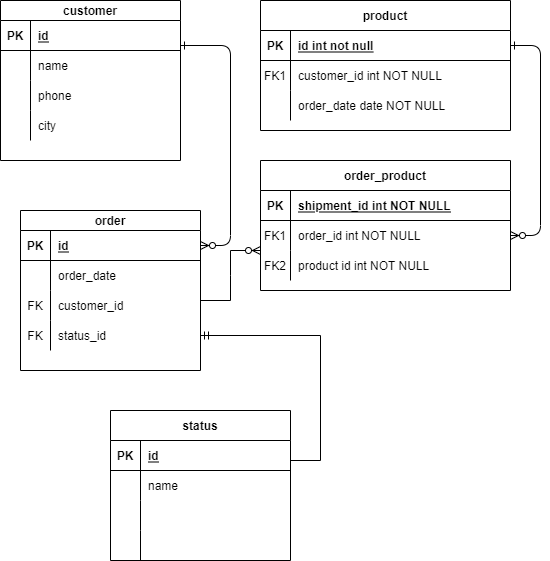

The diagram above was exported from draw.io. Its source (the exported page's mxGraphModel, read from the mxfile embedded in the PNG):
<mxGraphModel dx="1038" dy="547" grid="1" gridSize="10" guides="1" tooltips="1" connect="1" arrows="1" fold="1" page="1" pageScale="1" pageWidth="850" pageHeight="1100" math="0" shadow="0" extFonts="Permanent Marker^https://fonts.googleapis.com/css?family=Permanent+Marker">
  <root>
    <mxCell id="0" />
    <mxCell id="1" parent="0" />
    <mxCell id="C-vyLk0tnHw3VtMMgP7b-1" value="" style="edgeStyle=entityRelationEdgeStyle;endArrow=ERzeroToMany;startArrow=ERone;endFill=1;startFill=0;" parent="1" target="UkEJVgO-4dpGn_7oeEKK-2" edge="1">
      <mxGeometry width="100" height="100" relative="1" as="geometry">
        <mxPoint x="370" y="165" as="sourcePoint" />
        <mxPoint x="440" y="620" as="targetPoint" />
      </mxGeometry>
    </mxCell>
    <mxCell id="C-vyLk0tnHw3VtMMgP7b-12" value="" style="edgeStyle=entityRelationEdgeStyle;endArrow=ERzeroToMany;startArrow=ERone;endFill=1;startFill=0;" parent="1" source="C-vyLk0tnHw3VtMMgP7b-3" target="C-vyLk0tnHw3VtMMgP7b-17" edge="1">
      <mxGeometry width="100" height="100" relative="1" as="geometry">
        <mxPoint x="400" y="180" as="sourcePoint" />
        <mxPoint x="460" y="205" as="targetPoint" />
      </mxGeometry>
    </mxCell>
    <mxCell id="C-vyLk0tnHw3VtMMgP7b-2" value="product" style="shape=table;startSize=30;container=1;collapsible=1;childLayout=tableLayout;fixedRows=1;rowLines=0;fontStyle=1;align=center;resizeLast=1;" parent="1" vertex="1">
      <mxGeometry x="450" y="120" width="250" height="130" as="geometry" />
    </mxCell>
    <mxCell id="C-vyLk0tnHw3VtMMgP7b-3" value="" style="shape=partialRectangle;collapsible=0;dropTarget=0;pointerEvents=0;fillColor=none;points=[[0,0.5],[1,0.5]];portConstraint=eastwest;top=0;left=0;right=0;bottom=1;" parent="C-vyLk0tnHw3VtMMgP7b-2" vertex="1">
      <mxGeometry y="30" width="250" height="30" as="geometry" />
    </mxCell>
    <mxCell id="C-vyLk0tnHw3VtMMgP7b-4" value="PK" style="shape=partialRectangle;overflow=hidden;connectable=0;fillColor=none;top=0;left=0;bottom=0;right=0;fontStyle=1;" parent="C-vyLk0tnHw3VtMMgP7b-3" vertex="1">
      <mxGeometry width="30" height="30" as="geometry" />
    </mxCell>
    <mxCell id="C-vyLk0tnHw3VtMMgP7b-5" value="id int not null" style="shape=partialRectangle;overflow=hidden;connectable=0;fillColor=none;top=0;left=0;bottom=0;right=0;align=left;spacingLeft=6;fontStyle=5;" parent="C-vyLk0tnHw3VtMMgP7b-3" vertex="1">
      <mxGeometry x="30" width="220" height="30" as="geometry" />
    </mxCell>
    <mxCell id="C-vyLk0tnHw3VtMMgP7b-6" value="" style="shape=partialRectangle;collapsible=0;dropTarget=0;pointerEvents=0;fillColor=none;points=[[0,0.5],[1,0.5]];portConstraint=eastwest;top=0;left=0;right=0;bottom=0;" parent="C-vyLk0tnHw3VtMMgP7b-2" vertex="1">
      <mxGeometry y="60" width="250" height="30" as="geometry" />
    </mxCell>
    <mxCell id="C-vyLk0tnHw3VtMMgP7b-7" value="FK1" style="shape=partialRectangle;overflow=hidden;connectable=0;fillColor=none;top=0;left=0;bottom=0;right=0;" parent="C-vyLk0tnHw3VtMMgP7b-6" vertex="1">
      <mxGeometry width="30" height="30" as="geometry" />
    </mxCell>
    <mxCell id="C-vyLk0tnHw3VtMMgP7b-8" value="customer_id int NOT NULL" style="shape=partialRectangle;overflow=hidden;connectable=0;fillColor=none;top=0;left=0;bottom=0;right=0;align=left;spacingLeft=6;" parent="C-vyLk0tnHw3VtMMgP7b-6" vertex="1">
      <mxGeometry x="30" width="220" height="30" as="geometry" />
    </mxCell>
    <mxCell id="C-vyLk0tnHw3VtMMgP7b-9" value="" style="shape=partialRectangle;collapsible=0;dropTarget=0;pointerEvents=0;fillColor=none;points=[[0,0.5],[1,0.5]];portConstraint=eastwest;top=0;left=0;right=0;bottom=0;" parent="C-vyLk0tnHw3VtMMgP7b-2" vertex="1">
      <mxGeometry y="90" width="250" height="30" as="geometry" />
    </mxCell>
    <mxCell id="C-vyLk0tnHw3VtMMgP7b-10" value="" style="shape=partialRectangle;overflow=hidden;connectable=0;fillColor=none;top=0;left=0;bottom=0;right=0;" parent="C-vyLk0tnHw3VtMMgP7b-9" vertex="1">
      <mxGeometry width="30" height="30" as="geometry" />
    </mxCell>
    <mxCell id="C-vyLk0tnHw3VtMMgP7b-11" value="order_date date NOT NULL" style="shape=partialRectangle;overflow=hidden;connectable=0;fillColor=none;top=0;left=0;bottom=0;right=0;align=left;spacingLeft=6;" parent="C-vyLk0tnHw3VtMMgP7b-9" vertex="1">
      <mxGeometry x="30" width="220" height="30" as="geometry" />
    </mxCell>
    <mxCell id="C-vyLk0tnHw3VtMMgP7b-13" value="order_product" style="shape=table;startSize=30;container=1;collapsible=1;childLayout=tableLayout;fixedRows=1;rowLines=0;fontStyle=1;align=center;resizeLast=1;" parent="1" vertex="1">
      <mxGeometry x="450" y="280" width="250" height="130" as="geometry" />
    </mxCell>
    <mxCell id="C-vyLk0tnHw3VtMMgP7b-14" value="" style="shape=partialRectangle;collapsible=0;dropTarget=0;pointerEvents=0;fillColor=none;points=[[0,0.5],[1,0.5]];portConstraint=eastwest;top=0;left=0;right=0;bottom=1;" parent="C-vyLk0tnHw3VtMMgP7b-13" vertex="1">
      <mxGeometry y="30" width="250" height="30" as="geometry" />
    </mxCell>
    <mxCell id="C-vyLk0tnHw3VtMMgP7b-15" value="PK" style="shape=partialRectangle;overflow=hidden;connectable=0;fillColor=none;top=0;left=0;bottom=0;right=0;fontStyle=1;" parent="C-vyLk0tnHw3VtMMgP7b-14" vertex="1">
      <mxGeometry width="30" height="30" as="geometry" />
    </mxCell>
    <mxCell id="C-vyLk0tnHw3VtMMgP7b-16" value="shipment_id int NOT NULL " style="shape=partialRectangle;overflow=hidden;connectable=0;fillColor=none;top=0;left=0;bottom=0;right=0;align=left;spacingLeft=6;fontStyle=5;" parent="C-vyLk0tnHw3VtMMgP7b-14" vertex="1">
      <mxGeometry x="30" width="220" height="30" as="geometry" />
    </mxCell>
    <mxCell id="C-vyLk0tnHw3VtMMgP7b-17" value="" style="shape=partialRectangle;collapsible=0;dropTarget=0;pointerEvents=0;fillColor=none;points=[[0,0.5],[1,0.5]];portConstraint=eastwest;top=0;left=0;right=0;bottom=0;" parent="C-vyLk0tnHw3VtMMgP7b-13" vertex="1">
      <mxGeometry y="60" width="250" height="30" as="geometry" />
    </mxCell>
    <mxCell id="C-vyLk0tnHw3VtMMgP7b-18" value="FK1" style="shape=partialRectangle;overflow=hidden;connectable=0;fillColor=none;top=0;left=0;bottom=0;right=0;" parent="C-vyLk0tnHw3VtMMgP7b-17" vertex="1">
      <mxGeometry width="30" height="30" as="geometry" />
    </mxCell>
    <mxCell id="C-vyLk0tnHw3VtMMgP7b-19" value="order_id int NOT NULL" style="shape=partialRectangle;overflow=hidden;connectable=0;fillColor=none;top=0;left=0;bottom=0;right=0;align=left;spacingLeft=6;" parent="C-vyLk0tnHw3VtMMgP7b-17" vertex="1">
      <mxGeometry x="30" width="220" height="30" as="geometry" />
    </mxCell>
    <mxCell id="C-vyLk0tnHw3VtMMgP7b-20" value="" style="shape=partialRectangle;collapsible=0;dropTarget=0;pointerEvents=0;fillColor=none;points=[[0,0.5],[1,0.5]];portConstraint=eastwest;top=0;left=0;right=0;bottom=0;" parent="C-vyLk0tnHw3VtMMgP7b-13" vertex="1">
      <mxGeometry y="90" width="250" height="30" as="geometry" />
    </mxCell>
    <mxCell id="C-vyLk0tnHw3VtMMgP7b-21" value="FK2" style="shape=partialRectangle;overflow=hidden;connectable=0;fillColor=none;top=0;left=0;bottom=0;right=0;" parent="C-vyLk0tnHw3VtMMgP7b-20" vertex="1">
      <mxGeometry width="30" height="30" as="geometry" />
    </mxCell>
    <mxCell id="C-vyLk0tnHw3VtMMgP7b-22" value="product id int NOT NULL" style="shape=partialRectangle;overflow=hidden;connectable=0;fillColor=none;top=0;left=0;bottom=0;right=0;align=left;spacingLeft=6;" parent="C-vyLk0tnHw3VtMMgP7b-20" vertex="1">
      <mxGeometry x="30" width="220" height="30" as="geometry" />
    </mxCell>
    <mxCell id="UkEJVgO-4dpGn_7oeEKK-1" value="order" style="shape=table;startSize=20;container=1;collapsible=1;childLayout=tableLayout;fixedRows=1;rowLines=0;fontStyle=1;align=center;resizeLast=1;" vertex="1" parent="1">
      <mxGeometry x="210" y="330" width="180" height="160" as="geometry" />
    </mxCell>
    <mxCell id="UkEJVgO-4dpGn_7oeEKK-2" value="" style="shape=tableRow;horizontal=0;startSize=0;swimlaneHead=0;swimlaneBody=0;fillColor=none;collapsible=0;dropTarget=0;points=[[0,0.5],[1,0.5]];portConstraint=eastwest;top=0;left=0;right=0;bottom=1;" vertex="1" parent="UkEJVgO-4dpGn_7oeEKK-1">
      <mxGeometry y="20" width="180" height="30" as="geometry" />
    </mxCell>
    <mxCell id="UkEJVgO-4dpGn_7oeEKK-3" value="PK" style="shape=partialRectangle;connectable=0;fillColor=none;top=0;left=0;bottom=0;right=0;fontStyle=1;overflow=hidden;" vertex="1" parent="UkEJVgO-4dpGn_7oeEKK-2">
      <mxGeometry width="30" height="30" as="geometry">
        <mxRectangle width="30" height="30" as="alternateBounds" />
      </mxGeometry>
    </mxCell>
    <mxCell id="UkEJVgO-4dpGn_7oeEKK-4" value="id" style="shape=partialRectangle;connectable=0;fillColor=none;top=0;left=0;bottom=0;right=0;align=left;spacingLeft=6;fontStyle=5;overflow=hidden;" vertex="1" parent="UkEJVgO-4dpGn_7oeEKK-2">
      <mxGeometry x="30" width="150" height="30" as="geometry">
        <mxRectangle width="150" height="30" as="alternateBounds" />
      </mxGeometry>
    </mxCell>
    <mxCell id="UkEJVgO-4dpGn_7oeEKK-5" value="" style="shape=tableRow;horizontal=0;startSize=0;swimlaneHead=0;swimlaneBody=0;fillColor=none;collapsible=0;dropTarget=0;points=[[0,0.5],[1,0.5]];portConstraint=eastwest;top=0;left=0;right=0;bottom=0;" vertex="1" parent="UkEJVgO-4dpGn_7oeEKK-1">
      <mxGeometry y="50" width="180" height="30" as="geometry" />
    </mxCell>
    <mxCell id="UkEJVgO-4dpGn_7oeEKK-6" value="" style="shape=partialRectangle;connectable=0;fillColor=none;top=0;left=0;bottom=0;right=0;editable=1;overflow=hidden;" vertex="1" parent="UkEJVgO-4dpGn_7oeEKK-5">
      <mxGeometry width="30" height="30" as="geometry">
        <mxRectangle width="30" height="30" as="alternateBounds" />
      </mxGeometry>
    </mxCell>
    <mxCell id="UkEJVgO-4dpGn_7oeEKK-7" value="order_date" style="shape=partialRectangle;connectable=0;fillColor=none;top=0;left=0;bottom=0;right=0;align=left;spacingLeft=6;overflow=hidden;" vertex="1" parent="UkEJVgO-4dpGn_7oeEKK-5">
      <mxGeometry x="30" width="150" height="30" as="geometry">
        <mxRectangle width="150" height="30" as="alternateBounds" />
      </mxGeometry>
    </mxCell>
    <mxCell id="UkEJVgO-4dpGn_7oeEKK-8" value="" style="shape=tableRow;horizontal=0;startSize=0;swimlaneHead=0;swimlaneBody=0;fillColor=none;collapsible=0;dropTarget=0;points=[[0,0.5],[1,0.5]];portConstraint=eastwest;top=0;left=0;right=0;bottom=0;" vertex="1" parent="UkEJVgO-4dpGn_7oeEKK-1">
      <mxGeometry y="80" width="180" height="30" as="geometry" />
    </mxCell>
    <mxCell id="UkEJVgO-4dpGn_7oeEKK-9" value="FK" style="shape=partialRectangle;connectable=0;fillColor=none;top=0;left=0;bottom=0;right=0;editable=1;overflow=hidden;" vertex="1" parent="UkEJVgO-4dpGn_7oeEKK-8">
      <mxGeometry width="30" height="30" as="geometry">
        <mxRectangle width="30" height="30" as="alternateBounds" />
      </mxGeometry>
    </mxCell>
    <mxCell id="UkEJVgO-4dpGn_7oeEKK-10" value="customer_id" style="shape=partialRectangle;connectable=0;fillColor=none;top=0;left=0;bottom=0;right=0;align=left;spacingLeft=6;overflow=hidden;" vertex="1" parent="UkEJVgO-4dpGn_7oeEKK-8">
      <mxGeometry x="30" width="150" height="30" as="geometry">
        <mxRectangle width="150" height="30" as="alternateBounds" />
      </mxGeometry>
    </mxCell>
    <mxCell id="UkEJVgO-4dpGn_7oeEKK-11" value="" style="shape=tableRow;horizontal=0;startSize=0;swimlaneHead=0;swimlaneBody=0;fillColor=none;collapsible=0;dropTarget=0;points=[[0,0.5],[1,0.5]];portConstraint=eastwest;top=0;left=0;right=0;bottom=0;" vertex="1" parent="UkEJVgO-4dpGn_7oeEKK-1">
      <mxGeometry y="110" width="180" height="30" as="geometry" />
    </mxCell>
    <mxCell id="UkEJVgO-4dpGn_7oeEKK-12" value="FK" style="shape=partialRectangle;connectable=0;fillColor=none;top=0;left=0;bottom=0;right=0;editable=1;overflow=hidden;" vertex="1" parent="UkEJVgO-4dpGn_7oeEKK-11">
      <mxGeometry width="30" height="30" as="geometry">
        <mxRectangle width="30" height="30" as="alternateBounds" />
      </mxGeometry>
    </mxCell>
    <mxCell id="UkEJVgO-4dpGn_7oeEKK-13" value="status_id" style="shape=partialRectangle;connectable=0;fillColor=none;top=0;left=0;bottom=0;right=0;align=left;spacingLeft=6;overflow=hidden;" vertex="1" parent="UkEJVgO-4dpGn_7oeEKK-11">
      <mxGeometry x="30" width="150" height="30" as="geometry">
        <mxRectangle width="150" height="30" as="alternateBounds" />
      </mxGeometry>
    </mxCell>
    <mxCell id="UkEJVgO-4dpGn_7oeEKK-14" value="status" style="shape=table;startSize=30;container=1;collapsible=1;childLayout=tableLayout;fixedRows=1;rowLines=0;fontStyle=1;align=center;resizeLast=1;" vertex="1" parent="1">
      <mxGeometry x="300" y="530" width="180" height="150" as="geometry" />
    </mxCell>
    <mxCell id="UkEJVgO-4dpGn_7oeEKK-15" value="" style="shape=tableRow;horizontal=0;startSize=0;swimlaneHead=0;swimlaneBody=0;fillColor=none;collapsible=0;dropTarget=0;points=[[0,0.5],[1,0.5]];portConstraint=eastwest;top=0;left=0;right=0;bottom=1;" vertex="1" parent="UkEJVgO-4dpGn_7oeEKK-14">
      <mxGeometry y="30" width="180" height="30" as="geometry" />
    </mxCell>
    <mxCell id="UkEJVgO-4dpGn_7oeEKK-16" value="PK" style="shape=partialRectangle;connectable=0;fillColor=none;top=0;left=0;bottom=0;right=0;fontStyle=1;overflow=hidden;" vertex="1" parent="UkEJVgO-4dpGn_7oeEKK-15">
      <mxGeometry width="30" height="30" as="geometry">
        <mxRectangle width="30" height="30" as="alternateBounds" />
      </mxGeometry>
    </mxCell>
    <mxCell id="UkEJVgO-4dpGn_7oeEKK-17" value="id" style="shape=partialRectangle;connectable=0;fillColor=none;top=0;left=0;bottom=0;right=0;align=left;spacingLeft=6;fontStyle=5;overflow=hidden;" vertex="1" parent="UkEJVgO-4dpGn_7oeEKK-15">
      <mxGeometry x="30" width="150" height="30" as="geometry">
        <mxRectangle width="150" height="30" as="alternateBounds" />
      </mxGeometry>
    </mxCell>
    <mxCell id="UkEJVgO-4dpGn_7oeEKK-18" value="" style="shape=tableRow;horizontal=0;startSize=0;swimlaneHead=0;swimlaneBody=0;fillColor=none;collapsible=0;dropTarget=0;points=[[0,0.5],[1,0.5]];portConstraint=eastwest;top=0;left=0;right=0;bottom=0;" vertex="1" parent="UkEJVgO-4dpGn_7oeEKK-14">
      <mxGeometry y="60" width="180" height="30" as="geometry" />
    </mxCell>
    <mxCell id="UkEJVgO-4dpGn_7oeEKK-19" value="" style="shape=partialRectangle;connectable=0;fillColor=none;top=0;left=0;bottom=0;right=0;editable=1;overflow=hidden;" vertex="1" parent="UkEJVgO-4dpGn_7oeEKK-18">
      <mxGeometry width="30" height="30" as="geometry">
        <mxRectangle width="30" height="30" as="alternateBounds" />
      </mxGeometry>
    </mxCell>
    <mxCell id="UkEJVgO-4dpGn_7oeEKK-20" value="name" style="shape=partialRectangle;connectable=0;fillColor=none;top=0;left=0;bottom=0;right=0;align=left;spacingLeft=6;overflow=hidden;" vertex="1" parent="UkEJVgO-4dpGn_7oeEKK-18">
      <mxGeometry x="30" width="150" height="30" as="geometry">
        <mxRectangle width="150" height="30" as="alternateBounds" />
      </mxGeometry>
    </mxCell>
    <mxCell id="UkEJVgO-4dpGn_7oeEKK-21" value="" style="shape=tableRow;horizontal=0;startSize=0;swimlaneHead=0;swimlaneBody=0;fillColor=none;collapsible=0;dropTarget=0;points=[[0,0.5],[1,0.5]];portConstraint=eastwest;top=0;left=0;right=0;bottom=0;" vertex="1" parent="UkEJVgO-4dpGn_7oeEKK-14">
      <mxGeometry y="90" width="180" height="30" as="geometry" />
    </mxCell>
    <mxCell id="UkEJVgO-4dpGn_7oeEKK-22" value="" style="shape=partialRectangle;connectable=0;fillColor=none;top=0;left=0;bottom=0;right=0;editable=1;overflow=hidden;" vertex="1" parent="UkEJVgO-4dpGn_7oeEKK-21">
      <mxGeometry width="30" height="30" as="geometry">
        <mxRectangle width="30" height="30" as="alternateBounds" />
      </mxGeometry>
    </mxCell>
    <mxCell id="UkEJVgO-4dpGn_7oeEKK-23" value="" style="shape=partialRectangle;connectable=0;fillColor=none;top=0;left=0;bottom=0;right=0;align=left;spacingLeft=6;overflow=hidden;" vertex="1" parent="UkEJVgO-4dpGn_7oeEKK-21">
      <mxGeometry x="30" width="150" height="30" as="geometry">
        <mxRectangle width="150" height="30" as="alternateBounds" />
      </mxGeometry>
    </mxCell>
    <mxCell id="UkEJVgO-4dpGn_7oeEKK-24" value="" style="shape=tableRow;horizontal=0;startSize=0;swimlaneHead=0;swimlaneBody=0;fillColor=none;collapsible=0;dropTarget=0;points=[[0,0.5],[1,0.5]];portConstraint=eastwest;top=0;left=0;right=0;bottom=0;" vertex="1" parent="UkEJVgO-4dpGn_7oeEKK-14">
      <mxGeometry y="120" width="180" height="30" as="geometry" />
    </mxCell>
    <mxCell id="UkEJVgO-4dpGn_7oeEKK-25" value="" style="shape=partialRectangle;connectable=0;fillColor=none;top=0;left=0;bottom=0;right=0;editable=1;overflow=hidden;" vertex="1" parent="UkEJVgO-4dpGn_7oeEKK-24">
      <mxGeometry width="30" height="30" as="geometry">
        <mxRectangle width="30" height="30" as="alternateBounds" />
      </mxGeometry>
    </mxCell>
    <mxCell id="UkEJVgO-4dpGn_7oeEKK-26" value="" style="shape=partialRectangle;connectable=0;fillColor=none;top=0;left=0;bottom=0;right=0;align=left;spacingLeft=6;overflow=hidden;" vertex="1" parent="UkEJVgO-4dpGn_7oeEKK-24">
      <mxGeometry x="30" width="150" height="30" as="geometry">
        <mxRectangle width="150" height="30" as="alternateBounds" />
      </mxGeometry>
    </mxCell>
    <mxCell id="UkEJVgO-4dpGn_7oeEKK-28" value="customer" style="shape=table;startSize=20;container=1;collapsible=1;childLayout=tableLayout;fixedRows=1;rowLines=0;fontStyle=1;align=center;resizeLast=1;" vertex="1" parent="1">
      <mxGeometry x="190" y="120" width="180" height="160" as="geometry" />
    </mxCell>
    <mxCell id="UkEJVgO-4dpGn_7oeEKK-29" value="" style="shape=tableRow;horizontal=0;startSize=0;swimlaneHead=0;swimlaneBody=0;fillColor=none;collapsible=0;dropTarget=0;points=[[0,0.5],[1,0.5]];portConstraint=eastwest;top=0;left=0;right=0;bottom=1;" vertex="1" parent="UkEJVgO-4dpGn_7oeEKK-28">
      <mxGeometry y="20" width="180" height="30" as="geometry" />
    </mxCell>
    <mxCell id="UkEJVgO-4dpGn_7oeEKK-30" value="PK" style="shape=partialRectangle;connectable=0;fillColor=none;top=0;left=0;bottom=0;right=0;fontStyle=1;overflow=hidden;" vertex="1" parent="UkEJVgO-4dpGn_7oeEKK-29">
      <mxGeometry width="30" height="30" as="geometry">
        <mxRectangle width="30" height="30" as="alternateBounds" />
      </mxGeometry>
    </mxCell>
    <mxCell id="UkEJVgO-4dpGn_7oeEKK-31" value="id" style="shape=partialRectangle;connectable=0;fillColor=none;top=0;left=0;bottom=0;right=0;align=left;spacingLeft=6;fontStyle=5;overflow=hidden;" vertex="1" parent="UkEJVgO-4dpGn_7oeEKK-29">
      <mxGeometry x="30" width="150" height="30" as="geometry">
        <mxRectangle width="150" height="30" as="alternateBounds" />
      </mxGeometry>
    </mxCell>
    <mxCell id="UkEJVgO-4dpGn_7oeEKK-32" value="" style="shape=tableRow;horizontal=0;startSize=0;swimlaneHead=0;swimlaneBody=0;fillColor=none;collapsible=0;dropTarget=0;points=[[0,0.5],[1,0.5]];portConstraint=eastwest;top=0;left=0;right=0;bottom=0;" vertex="1" parent="UkEJVgO-4dpGn_7oeEKK-28">
      <mxGeometry y="50" width="180" height="30" as="geometry" />
    </mxCell>
    <mxCell id="UkEJVgO-4dpGn_7oeEKK-33" value="" style="shape=partialRectangle;connectable=0;fillColor=none;top=0;left=0;bottom=0;right=0;editable=1;overflow=hidden;" vertex="1" parent="UkEJVgO-4dpGn_7oeEKK-32">
      <mxGeometry width="30" height="30" as="geometry">
        <mxRectangle width="30" height="30" as="alternateBounds" />
      </mxGeometry>
    </mxCell>
    <mxCell id="UkEJVgO-4dpGn_7oeEKK-34" value="name" style="shape=partialRectangle;connectable=0;fillColor=none;top=0;left=0;bottom=0;right=0;align=left;spacingLeft=6;overflow=hidden;" vertex="1" parent="UkEJVgO-4dpGn_7oeEKK-32">
      <mxGeometry x="30" width="150" height="30" as="geometry">
        <mxRectangle width="150" height="30" as="alternateBounds" />
      </mxGeometry>
    </mxCell>
    <mxCell id="UkEJVgO-4dpGn_7oeEKK-35" value="" style="shape=tableRow;horizontal=0;startSize=0;swimlaneHead=0;swimlaneBody=0;fillColor=none;collapsible=0;dropTarget=0;points=[[0,0.5],[1,0.5]];portConstraint=eastwest;top=0;left=0;right=0;bottom=0;" vertex="1" parent="UkEJVgO-4dpGn_7oeEKK-28">
      <mxGeometry y="80" width="180" height="30" as="geometry" />
    </mxCell>
    <mxCell id="UkEJVgO-4dpGn_7oeEKK-36" value="" style="shape=partialRectangle;connectable=0;fillColor=none;top=0;left=0;bottom=0;right=0;editable=1;overflow=hidden;" vertex="1" parent="UkEJVgO-4dpGn_7oeEKK-35">
      <mxGeometry width="30" height="30" as="geometry">
        <mxRectangle width="30" height="30" as="alternateBounds" />
      </mxGeometry>
    </mxCell>
    <mxCell id="UkEJVgO-4dpGn_7oeEKK-37" value="phone" style="shape=partialRectangle;connectable=0;fillColor=none;top=0;left=0;bottom=0;right=0;align=left;spacingLeft=6;overflow=hidden;" vertex="1" parent="UkEJVgO-4dpGn_7oeEKK-35">
      <mxGeometry x="30" width="150" height="30" as="geometry">
        <mxRectangle width="150" height="30" as="alternateBounds" />
      </mxGeometry>
    </mxCell>
    <mxCell id="UkEJVgO-4dpGn_7oeEKK-38" value="" style="shape=tableRow;horizontal=0;startSize=0;swimlaneHead=0;swimlaneBody=0;fillColor=none;collapsible=0;dropTarget=0;points=[[0,0.5],[1,0.5]];portConstraint=eastwest;top=0;left=0;right=0;bottom=0;" vertex="1" parent="UkEJVgO-4dpGn_7oeEKK-28">
      <mxGeometry y="110" width="180" height="30" as="geometry" />
    </mxCell>
    <mxCell id="UkEJVgO-4dpGn_7oeEKK-39" value="" style="shape=partialRectangle;connectable=0;fillColor=none;top=0;left=0;bottom=0;right=0;editable=1;overflow=hidden;" vertex="1" parent="UkEJVgO-4dpGn_7oeEKK-38">
      <mxGeometry width="30" height="30" as="geometry">
        <mxRectangle width="30" height="30" as="alternateBounds" />
      </mxGeometry>
    </mxCell>
    <mxCell id="UkEJVgO-4dpGn_7oeEKK-40" value="city" style="shape=partialRectangle;connectable=0;fillColor=none;top=0;left=0;bottom=0;right=0;align=left;spacingLeft=6;overflow=hidden;" vertex="1" parent="UkEJVgO-4dpGn_7oeEKK-38">
      <mxGeometry x="30" width="150" height="30" as="geometry">
        <mxRectangle width="150" height="30" as="alternateBounds" />
      </mxGeometry>
    </mxCell>
    <mxCell id="UkEJVgO-4dpGn_7oeEKK-43" value="" style="edgeStyle=entityRelationEdgeStyle;fontSize=12;html=1;endArrow=ERmandOne;rounded=0;" edge="1" parent="1" target="UkEJVgO-4dpGn_7oeEKK-11">
      <mxGeometry width="100" height="100" relative="1" as="geometry">
        <mxPoint x="480" y="580" as="sourcePoint" />
        <mxPoint x="580" y="480" as="targetPoint" />
      </mxGeometry>
    </mxCell>
    <mxCell id="UkEJVgO-4dpGn_7oeEKK-44" value="" style="edgeStyle=entityRelationEdgeStyle;fontSize=12;html=1;endArrow=ERzeroToMany;endFill=1;rounded=0;" edge="1" parent="1">
      <mxGeometry width="100" height="100" relative="1" as="geometry">
        <mxPoint x="390" y="420" as="sourcePoint" />
        <mxPoint x="450" y="370" as="targetPoint" />
      </mxGeometry>
    </mxCell>
  </root>
</mxGraphModel>